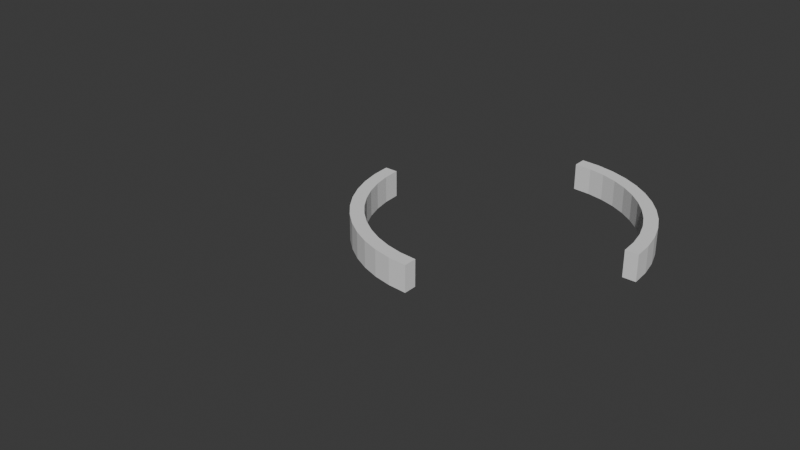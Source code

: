 # Source: selection-reticle.blend  (saved by Blender 4.3.34; exported with 4.5.12 LTS)
import bpy
from mathutils import Matrix  # noqa: F401  (used for matrix-valued properties, if any)

bpy.ops.wm.read_factory_settings(use_empty=True)
scene = bpy.context.scene
scene.name = 'Scene'

# ---- collections
col_collection = bpy.data.collections.new('Collection'); scene.collection.children.link(col_collection)

# ---- node groups
ng_geometry_nodes = bpy.data.node_groups.new('Geometry Nodes', 'GeometryNodeTree')
_s = ng_geometry_nodes.interface.new_socket(name='Geometry', in_out='OUTPUT', socket_type='NodeSocketGeometry')
_s = ng_geometry_nodes.interface.new_socket(name='Geometry', in_out='INPUT', socket_type='NodeSocketGeometry')
ng_geometry_nodes.is_modifier = True
_N = ng_geometry_nodes.nodes; _L = ng_geometry_nodes.links
n0 = _N.new('NodeGroupInput'); n0.name = 'Group Input'; n0.location = (-513, 71)
n1 = _N.new('NodeGroupOutput'); n1.name = 'Group Output'; n1.location = (827, 67)
n2 = _N.new('GeometryNodeCurveToMesh'); n2.name = 'Curve to Mesh'; n2.location = (-76, 83)
n2.inputs[3].default_value = True
n3 = _N.new('GeometryNodeCurvePrimitiveQuadrilateral'); n3.name = 'Quadrilateral'; n3.location = (-361, -68)
n3.inputs[0].default_value = 0.1
n3.inputs[1].default_value = 0.2
n4 = _N.new('GeometryNodeSetShadeSmooth'); n4.name = 'Set Shade Smooth'; n4.location = (197, 107)
n4.inputs[2].default_value = False
n5 = _N.new('GeometryNodeJoinGeometry'); n5.name = 'Join Geometry'; n5.location = (626, 150)
n6 = _N.new('GeometryNodeTransform'); n6.name = 'Transform Geometry'; n6.location = (425, 150)
n6.inputs[2].default_value = (0.0, 0.0, 3.143)
n7 = _N.new('GeometryNodeInputNamedAttribute'); n7.name = 'Named Attribute'; n7.location = (-101, 83)
n7.inputs[0].default_value = 'radius'
n8 = _N.new('GeometryNodeSwitch'); n8.name = 'Switch'; n8.location = (-101, 83)
n8.input_type = 'FLOAT'
n8.inputs[1].default_value = 1.0
_L.new(n0.outputs[0], n2.inputs[0])
_L.new(n5.outputs[0], n1.inputs[0])
_L.new(n3.outputs[0], n2.inputs[1])
_L.new(n2.outputs[0], n4.inputs[0])
_L.new(n4.outputs[0], n5.inputs[0])
_L.new(n4.outputs[0], n6.inputs[0])
_L.new(n6.outputs[0], n5.inputs[0])
_L.new(n7.outputs[1], n8.inputs[0])
_L.new(n7.outputs[0], n8.inputs[2])
_L.new(n8.outputs[0], n2.inputs[2])
n1.is_active_output = True

# ---- world
world_world = bpy.data.worlds.new('World'); scene.world = world_world
world_world.use_nodes = True; world_world.node_tree.nodes.clear()
_N = world_world.node_tree.nodes; _L = world_world.node_tree.links
n0 = _N.new('ShaderNodeOutputWorld'); n0.name = 'World Output'; n0.location = (300, 300)
n1 = _N.new('ShaderNodeBackground'); n1.name = 'Background'; n1.location = (10, 300)
n1.inputs[0].default_value = (0.05088, 0.05088, 0.05088, 1.0)
_L.new(n1.outputs[0], n0.inputs[0])
n0.is_active_output = True
world_world.color = (0.05088, 0.05088, 0.05088)
world_world.sun_shadow_jitter_overblur = 0.0

# ---- curves / text
cu_b_ziercircle_001 = bpy.data.curves.new('BézierCircle.001', 'CURVE')
cu_b_ziercircle_001.dimensions = '3D'
_sp = cu_b_ziercircle_001.splines.new('BEZIER'); _sp.bezier_points.add(1)
_sp.bezier_points.foreach_set('co', [0.0, -1.0, 0.0, -1.0, 0.0, 0.0])
_sp.bezier_points.foreach_set('handle_left', [0.5521, -1.0, 0.0, -1.0, -0.5521, 0.0])
_sp.bezier_points.foreach_set('handle_right', [-0.5521, -1.0, 0.0, -1.0, 0.5521, 0.0])
for _p, _l, _r in zip(_sp.bezier_points, ['ALIGNED', 'ALIGNED'], ['ALIGNED', 'ALIGNED']): _p.handle_left_type = _l; _p.handle_right_type = _r
_sp.order_u = 0
_sp.order_v = 0
cu_b_ziercircle_001.use_path = True
cu_b_ziercircle_001.fill_mode = 'FULL'

# ---- objects
ob_arc1 = bpy.data.objects.new('arc1', cu_b_ziercircle_001)

# ---- transforms, parenting, visibility, modifiers, constraints
ob_arc1.location = (0.0, 0.0, 0.0)
_m = ob_arc1.modifiers.new('GeometryNodes', 'NODES')
_m.node_group = ng_geometry_nodes

# ---- collection membership
col_collection.objects.link(ob_arc1)

# ---- scene / render settings (as saved in the file)
scene.frame_start = 1; scene.frame_end = 250; scene.frame_set(1)
scene.render.engine = 'BLENDER_EEVEE_NEXT'
bpy.context.view_layer.update()

# ---- added for rendering (the .blend has no active camera and no usable light): camera, sun
cam_auto = bpy.data.cameras.new('AutoCamera')
cam_auto.lens = 50.0
cam_auto.sensor_width = 36.0
cam_auto.clip_end = 1000.0
ob_auto_camera = bpy.data.objects.new('AutoCamera', cam_auto)
scene.collection.objects.link(ob_auto_camera)
ob_auto_camera.location = (3.83969, -5.70763, 3.47175)
ob_auto_camera.rotation_euler = (1.09748, -7.21219e-08, 0.694738)
scene.camera = ob_auto_camera
light_auto_sun = bpy.data.lights.new('AutoSun', 'SUN')
light_auto_sun.energy = 3.0
light_auto_sun.angle = 0.0523599
ob_auto_sun = bpy.data.objects.new('AutoSun', light_auto_sun)
scene.collection.objects.link(ob_auto_sun)
ob_auto_sun.rotation_euler = (0.872665, 0.174533, 0.523599)
bpy.context.view_layer.update()
